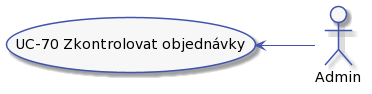

The diagram above was rendered by PlantUML. Its source (embedded in the PNG):
@startuml
'výchozí barva pozadí prvků
'například pozadí aktivity, kerou dělá dispečer
!$col1 = "#F7F7F7"

'barva pozadí aktivit, které děla systém
'například aktivita, že se zobrazí stránka S-203
!$col2 = "#CDDDFF"

'barva okraje prvků a šipek
!$col4 = "#4053AF"

skinparam activity {
    BorderColor $col4
    ArrowColor $col4
    FontName Roboto
    BackgroundColor $col1
    StartColor $col4
    EndColor $col4
}

skinparam activityDiamond {
    BorderColor $col4
    ArrowColor $col4
    FontName Roboto
    BackgroundColor $col1
}

skinparam actor {
    BorderColor $col4
    ArrowColor $col4
    FontName Roboto
    BackgroundColor $col1
}

skinparam useCase {
    BorderColor $col4
    ArrowColor $col4
    FontName Roboto
    BackgroundColor $col1
}

skinparam state {
    BorderColor $col4
    ArrowColor $col4
    FontName Roboto
    BackgroundColor $col1
}

skinparam sequence {
    ParticipantBorderColor $col4
    ParticipantBackgroundColor $col1
}

skinparam note {
    BorderColor $col4
    BackgroundColor $col1
}

skinparam object {
    BorderColor $col4
    BackgroundColor $col1
}

skinparam class {
    BorderColor $col4
    BackgroundColor $col1
}

left to right direction

actor :Admin: as admin

(UC-70 Zkontrolovat objednávky) as (UC-70)

admin -up-> (UC-70)
@enduml